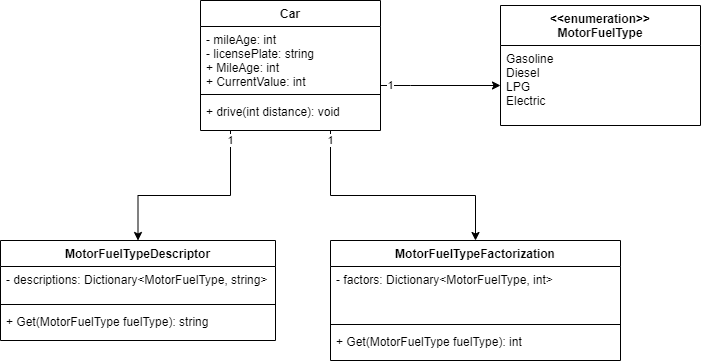

The diagram above was exported from draw.io. Its source (the exported page's mxGraphModel, read from the mxfile embedded in the PNG):
<mxGraphModel dx="2770" dy="1270" grid="1" gridSize="10" guides="1" tooltips="1" connect="1" arrows="1" fold="1" page="1" pageScale="1" pageWidth="827" pageHeight="1169" math="0" shadow="0">
  <root>
    <mxCell id="0" />
    <mxCell id="1" parent="0" />
    <mxCell id="2" value="1" style="edgeStyle=orthogonalEdgeStyle;rounded=0;orthogonalLoop=1;jettySize=auto;html=1;entryX=0.5;entryY=0;entryDx=0;entryDy=0;" edge="1" source="4" target="10" parent="1">
      <mxGeometry x="-0.9012" relative="1" as="geometry">
        <Array as="points">
          <mxPoint x="1910" y="235" />
          <mxPoint x="1818" y="235" />
        </Array>
        <mxPoint as="offset" />
      </mxGeometry>
    </mxCell>
    <mxCell id="3" value="1" style="edgeStyle=orthogonalEdgeStyle;rounded=0;orthogonalLoop=1;jettySize=auto;html=1;" edge="1" source="4" target="14" parent="1">
      <mxGeometry x="-0.9216" relative="1" as="geometry">
        <Array as="points">
          <mxPoint x="2010" y="235" />
          <mxPoint x="2155" y="235" />
        </Array>
        <mxPoint as="offset" />
      </mxGeometry>
    </mxCell>
    <mxCell id="4" value="Car" style="swimlane;fontStyle=1;align=center;verticalAlign=top;childLayout=stackLayout;horizontal=1;startSize=26;horizontalStack=0;resizeParent=1;resizeParentMax=0;resizeLast=0;collapsible=1;marginBottom=0;" vertex="1" parent="1">
      <mxGeometry x="1880" y="40" width="180" height="130" as="geometry" />
    </mxCell>
    <mxCell id="5" value="- mileAge: int&#10;- licensePlate: string&#10;+ MileAge: int&#10;+ CurrentValue: int&#10;&#10;" style="text;strokeColor=none;fillColor=none;align=left;verticalAlign=top;spacingLeft=4;spacingRight=4;overflow=hidden;rotatable=0;points=[[0,0.5],[1,0.5]];portConstraint=eastwest;" vertex="1" parent="4">
      <mxGeometry y="26" width="180" height="64" as="geometry" />
    </mxCell>
    <mxCell id="6" value="" style="line;strokeWidth=1;fillColor=none;align=left;verticalAlign=middle;spacingTop=-1;spacingLeft=3;spacingRight=3;rotatable=0;labelPosition=right;points=[];portConstraint=eastwest;" vertex="1" parent="4">
      <mxGeometry y="90" width="180" height="8" as="geometry" />
    </mxCell>
    <mxCell id="7" value="+ drive(int distance): void&#10;" style="text;strokeColor=none;fillColor=none;align=left;verticalAlign=top;spacingLeft=4;spacingRight=4;overflow=hidden;rotatable=0;points=[[0,0.5],[1,0.5]];portConstraint=eastwest;" vertex="1" parent="4">
      <mxGeometry y="98" width="180" height="32" as="geometry" />
    </mxCell>
    <mxCell id="8" value="&lt;&lt;enumeration&gt;&gt;&#10;MotorFuelType" style="swimlane;fontStyle=1;align=center;verticalAlign=top;childLayout=stackLayout;horizontal=1;startSize=40;horizontalStack=0;resizeParent=1;resizeParentMax=0;resizeLast=0;collapsible=1;marginBottom=0;" vertex="1" parent="1">
      <mxGeometry x="2180" y="45" width="200" height="120" as="geometry" />
    </mxCell>
    <mxCell id="9" value="Gasoline&#10;Diesel&#10;LPG&#10;Electric" style="text;strokeColor=none;fillColor=none;align=left;verticalAlign=top;spacingLeft=4;spacingRight=4;overflow=hidden;rotatable=0;points=[[0,0.5],[1,0.5]];portConstraint=eastwest;" vertex="1" parent="8">
      <mxGeometry y="40" width="200" height="80" as="geometry" />
    </mxCell>
    <mxCell id="10" value="MotorFuelTypeDescriptor" style="swimlane;fontStyle=1;align=center;verticalAlign=top;childLayout=stackLayout;horizontal=1;startSize=26;horizontalStack=0;resizeParent=1;resizeParentMax=0;resizeLast=0;collapsible=1;marginBottom=0;" vertex="1" parent="1">
      <mxGeometry x="1680" y="280" width="275" height="100" as="geometry" />
    </mxCell>
    <mxCell id="11" value="- descriptions: Dictionary&lt;MotorFuelType, string&gt;&#10;" style="text;strokeColor=none;fillColor=none;align=left;verticalAlign=top;spacingLeft=4;spacingRight=4;overflow=hidden;rotatable=0;points=[[0,0.5],[1,0.5]];portConstraint=eastwest;" vertex="1" parent="10">
      <mxGeometry y="26" width="275" height="34" as="geometry" />
    </mxCell>
    <mxCell id="12" value="" style="line;strokeWidth=1;fillColor=none;align=left;verticalAlign=middle;spacingTop=-1;spacingLeft=3;spacingRight=3;rotatable=0;labelPosition=right;points=[];portConstraint=eastwest;" vertex="1" parent="10">
      <mxGeometry y="60" width="275" height="8" as="geometry" />
    </mxCell>
    <mxCell id="13" value="+ Get(MotorFuelType fuelType): string&#10;" style="text;strokeColor=none;fillColor=none;align=left;verticalAlign=top;spacingLeft=4;spacingRight=4;overflow=hidden;rotatable=0;points=[[0,0.5],[1,0.5]];portConstraint=eastwest;" vertex="1" parent="10">
      <mxGeometry y="68" width="275" height="32" as="geometry" />
    </mxCell>
    <mxCell id="14" value="MotorFuelTypeFactorization" style="swimlane;fontStyle=1;align=center;verticalAlign=top;childLayout=stackLayout;horizontal=1;startSize=26;horizontalStack=0;resizeParent=1;resizeParentMax=0;resizeLast=0;collapsible=1;marginBottom=0;" vertex="1" parent="1">
      <mxGeometry x="2010" y="280" width="290" height="120" as="geometry" />
    </mxCell>
    <mxCell id="15" value="- factors: Dictionary&lt;MotorFuelType, int&gt;" style="text;strokeColor=none;fillColor=none;align=left;verticalAlign=top;spacingLeft=4;spacingRight=4;overflow=hidden;rotatable=0;points=[[0,0.5],[1,0.5]];portConstraint=eastwest;" vertex="1" parent="14">
      <mxGeometry y="26" width="290" height="54" as="geometry" />
    </mxCell>
    <mxCell id="16" value="" style="line;strokeWidth=1;fillColor=none;align=left;verticalAlign=middle;spacingTop=-1;spacingLeft=3;spacingRight=3;rotatable=0;labelPosition=right;points=[];portConstraint=eastwest;" vertex="1" parent="14">
      <mxGeometry y="80" width="290" height="8" as="geometry" />
    </mxCell>
    <mxCell id="17" value="+ Get(MotorFuelType fuelType): int&#10;" style="text;strokeColor=none;fillColor=none;align=left;verticalAlign=top;spacingLeft=4;spacingRight=4;overflow=hidden;rotatable=0;points=[[0,0.5],[1,0.5]];portConstraint=eastwest;" vertex="1" parent="14">
      <mxGeometry y="88" width="290" height="32" as="geometry" />
    </mxCell>
    <mxCell id="18" value="1" style="edgeStyle=orthogonalEdgeStyle;rounded=0;orthogonalLoop=1;jettySize=auto;html=1;" edge="1" source="5" target="9" parent="1">
      <mxGeometry x="-0.8333" relative="1" as="geometry">
        <Array as="points">
          <mxPoint x="2090" y="125" />
          <mxPoint x="2090" y="125" />
        </Array>
        <mxPoint as="offset" />
      </mxGeometry>
    </mxCell>
  </root>
</mxGraphModel>